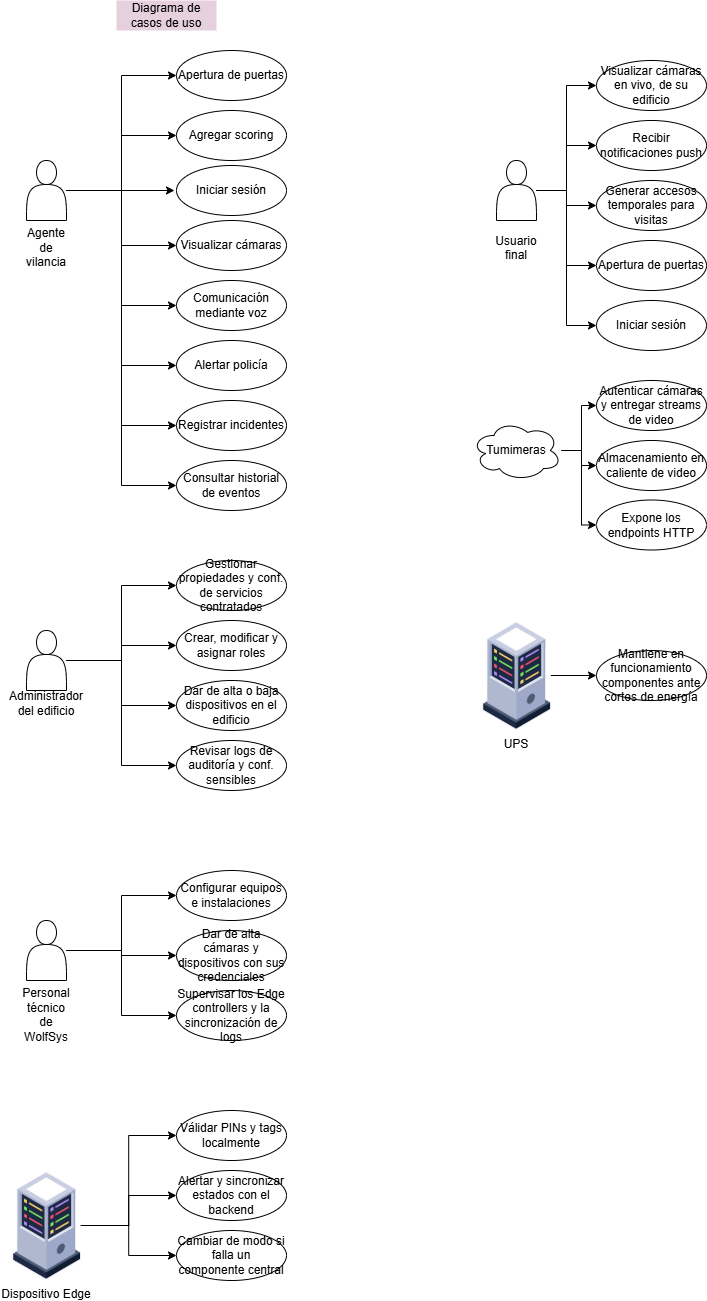

The diagram above was exported from draw.io. Its source (the exported page's mxGraphModel, read from the mxfile embedded in the PNG):
<mxGraphModel dx="1042" dy="570" grid="1" gridSize="10" guides="1" tooltips="1" connect="1" arrows="1" fold="1" page="1" pageScale="1" pageWidth="827" pageHeight="1169" math="0" shadow="0">
  <root>
    <mxCell id="0" />
    <mxCell id="1" parent="0" />
    <mxCell id="eDjh6nL97lz1F-s8YSqw-1" value="Diagrama de casos de uso" style="text;strokeColor=none;align=center;fillColor=#E6D0DE;html=1;verticalAlign=middle;whiteSpace=wrap;rounded=0;" parent="1" vertex="1">
      <mxGeometry x="150" y="60" width="100" height="30" as="geometry" />
    </mxCell>
    <mxCell id="f7MZcF2hOfcb5W9NIZy4-4" style="edgeStyle=orthogonalEdgeStyle;rounded=0;orthogonalLoop=1;jettySize=auto;html=1;entryX=0;entryY=0.5;entryDx=0;entryDy=0;" parent="1" source="3rKT1oW1F4L3wXqMYrQt-2" target="f7MZcF2hOfcb5W9NIZy4-3" edge="1">
      <mxGeometry relative="1" as="geometry" />
    </mxCell>
    <mxCell id="f7MZcF2hOfcb5W9NIZy4-6" style="edgeStyle=orthogonalEdgeStyle;rounded=0;orthogonalLoop=1;jettySize=auto;html=1;entryX=0;entryY=0.5;entryDx=0;entryDy=0;" parent="1" source="3rKT1oW1F4L3wXqMYrQt-2" target="f7MZcF2hOfcb5W9NIZy4-5" edge="1">
      <mxGeometry relative="1" as="geometry" />
    </mxCell>
    <mxCell id="f7MZcF2hOfcb5W9NIZy4-8" style="edgeStyle=orthogonalEdgeStyle;rounded=0;orthogonalLoop=1;jettySize=auto;html=1;entryX=0;entryY=0.5;entryDx=0;entryDy=0;" parent="1" source="3rKT1oW1F4L3wXqMYrQt-2" target="f7MZcF2hOfcb5W9NIZy4-7" edge="1">
      <mxGeometry relative="1" as="geometry" />
    </mxCell>
    <mxCell id="f7MZcF2hOfcb5W9NIZy4-10" style="edgeStyle=orthogonalEdgeStyle;rounded=0;orthogonalLoop=1;jettySize=auto;html=1;entryX=0;entryY=0.5;entryDx=0;entryDy=0;" parent="1" source="3rKT1oW1F4L3wXqMYrQt-2" target="f7MZcF2hOfcb5W9NIZy4-9" edge="1">
      <mxGeometry relative="1" as="geometry" />
    </mxCell>
    <mxCell id="KNWTGvwMhmIZGca2zw6_-1" style="edgeStyle=orthogonalEdgeStyle;rounded=0;orthogonalLoop=1;jettySize=auto;html=1;entryX=0;entryY=0.5;entryDx=0;entryDy=0;" parent="1" source="3rKT1oW1F4L3wXqMYrQt-2" target="f7MZcF2hOfcb5W9NIZy4-11" edge="1">
      <mxGeometry relative="1" as="geometry" />
    </mxCell>
    <mxCell id="KNWTGvwMhmIZGca2zw6_-2" style="edgeStyle=orthogonalEdgeStyle;rounded=0;orthogonalLoop=1;jettySize=auto;html=1;entryX=0;entryY=0.5;entryDx=0;entryDy=0;" parent="1" source="3rKT1oW1F4L3wXqMYrQt-2" target="f7MZcF2hOfcb5W9NIZy4-12" edge="1">
      <mxGeometry relative="1" as="geometry" />
    </mxCell>
    <mxCell id="KNWTGvwMhmIZGca2zw6_-4" style="edgeStyle=orthogonalEdgeStyle;rounded=0;orthogonalLoop=1;jettySize=auto;html=1;entryX=0;entryY=0.5;entryDx=0;entryDy=0;" parent="1" source="3rKT1oW1F4L3wXqMYrQt-2" target="KNWTGvwMhmIZGca2zw6_-3" edge="1">
      <mxGeometry relative="1" as="geometry" />
    </mxCell>
    <mxCell id="3rKT1oW1F4L3wXqMYrQt-2" value="&lt;div&gt;&lt;br&gt;&lt;/div&gt;&lt;div&gt;&lt;br&gt;&lt;/div&gt;&lt;div&gt;&lt;br&gt;&lt;/div&gt;&lt;div&gt;&lt;br&gt;&lt;/div&gt;&lt;div&gt;&lt;br&gt;&lt;/div&gt;&lt;div&gt;&lt;br&gt;&lt;/div&gt;&lt;div&gt;&lt;br&gt;&lt;/div&gt;&lt;div&gt;&lt;br&gt;&lt;/div&gt;Agente de vilancia" style="shape=actor;whiteSpace=wrap;html=1;" parent="1" vertex="1">
      <mxGeometry x="60" y="220" width="40" height="60" as="geometry" />
    </mxCell>
    <mxCell id="3rKT1oW1F4L3wXqMYrQt-5" style="edgeStyle=orthogonalEdgeStyle;rounded=0;orthogonalLoop=1;jettySize=auto;html=1;entryX=-0.027;entryY=0.6;entryDx=0;entryDy=0;entryPerimeter=0;" parent="1" source="3rKT1oW1F4L3wXqMYrQt-2" edge="1">
      <mxGeometry relative="1" as="geometry">
        <mxPoint x="207.9749999999999" y="250" as="targetPoint" />
      </mxGeometry>
    </mxCell>
    <mxCell id="KNWTGvwMhmIZGca2zw6_-11" style="edgeStyle=orthogonalEdgeStyle;rounded=0;orthogonalLoop=1;jettySize=auto;html=1;entryX=0;entryY=0.5;entryDx=0;entryDy=0;" parent="1" source="UINYbhBxGCAPwCGBpaNX-1" target="KNWTGvwMhmIZGca2zw6_-7" edge="1">
      <mxGeometry relative="1" as="geometry" />
    </mxCell>
    <mxCell id="KNWTGvwMhmIZGca2zw6_-12" style="edgeStyle=orthogonalEdgeStyle;rounded=0;orthogonalLoop=1;jettySize=auto;html=1;entryX=0;entryY=0.5;entryDx=0;entryDy=0;" parent="1" source="UINYbhBxGCAPwCGBpaNX-1" target="KNWTGvwMhmIZGca2zw6_-8" edge="1">
      <mxGeometry relative="1" as="geometry" />
    </mxCell>
    <mxCell id="KNWTGvwMhmIZGca2zw6_-13" style="edgeStyle=orthogonalEdgeStyle;rounded=0;orthogonalLoop=1;jettySize=auto;html=1;entryX=0;entryY=0.5;entryDx=0;entryDy=0;" parent="1" source="UINYbhBxGCAPwCGBpaNX-1" target="KNWTGvwMhmIZGca2zw6_-9" edge="1">
      <mxGeometry relative="1" as="geometry" />
    </mxCell>
    <mxCell id="KNWTGvwMhmIZGca2zw6_-14" style="edgeStyle=orthogonalEdgeStyle;rounded=0;orthogonalLoop=1;jettySize=auto;html=1;entryX=0;entryY=0.5;entryDx=0;entryDy=0;" parent="1" source="UINYbhBxGCAPwCGBpaNX-1" target="KNWTGvwMhmIZGca2zw6_-10" edge="1">
      <mxGeometry relative="1" as="geometry" />
    </mxCell>
    <mxCell id="UINYbhBxGCAPwCGBpaNX-1" value="&lt;div&gt;&lt;br&gt;&lt;/div&gt;&lt;div&gt;&lt;br&gt;&lt;/div&gt;&lt;div&gt;&lt;br&gt;&lt;/div&gt;&lt;div&gt;&lt;br&gt;&lt;/div&gt;&lt;div&gt;&lt;br&gt;&lt;/div&gt;&lt;div&gt;&lt;br&gt;&lt;/div&gt;&lt;div&gt;Administrador del edificio&lt;/div&gt;" style="shape=actor;whiteSpace=wrap;html=1;" parent="1" vertex="1">
      <mxGeometry x="60" y="690" width="40" height="60" as="geometry" />
    </mxCell>
    <mxCell id="f7MZcF2hOfcb5W9NIZy4-2" value="Iniciar sesión" style="ellipse;whiteSpace=wrap;html=1;" parent="1" vertex="1">
      <mxGeometry x="210" y="225" width="110" height="50" as="geometry" />
    </mxCell>
    <mxCell id="f7MZcF2hOfcb5W9NIZy4-3" value="Visualizar cámaras" style="ellipse;whiteSpace=wrap;html=1;" parent="1" vertex="1">
      <mxGeometry x="210" y="280" width="110" height="50" as="geometry" />
    </mxCell>
    <mxCell id="f7MZcF2hOfcb5W9NIZy4-5" value="Agregar scoring" style="ellipse;whiteSpace=wrap;html=1;" parent="1" vertex="1">
      <mxGeometry x="210" y="170" width="110" height="50" as="geometry" />
    </mxCell>
    <mxCell id="f7MZcF2hOfcb5W9NIZy4-7" value="Comunicación mediante voz" style="ellipse;whiteSpace=wrap;html=1;" parent="1" vertex="1">
      <mxGeometry x="210" y="340" width="110" height="50" as="geometry" />
    </mxCell>
    <mxCell id="f7MZcF2hOfcb5W9NIZy4-9" value="Apertura de puertas" style="ellipse;whiteSpace=wrap;html=1;" parent="1" vertex="1">
      <mxGeometry x="210" y="110" width="110" height="50" as="geometry" />
    </mxCell>
    <mxCell id="f7MZcF2hOfcb5W9NIZy4-11" value="Alertar policía" style="ellipse;whiteSpace=wrap;html=1;" parent="1" vertex="1">
      <mxGeometry x="210" y="400" width="110" height="50" as="geometry" />
    </mxCell>
    <mxCell id="f7MZcF2hOfcb5W9NIZy4-12" value="Registrar incidentes" style="ellipse;whiteSpace=wrap;html=1;" parent="1" vertex="1">
      <mxGeometry x="210" y="460" width="110" height="50" as="geometry" />
    </mxCell>
    <mxCell id="KNWTGvwMhmIZGca2zw6_-3" value="Consultar historial de eventos" style="ellipse;whiteSpace=wrap;html=1;" parent="1" vertex="1">
      <mxGeometry x="210" y="520" width="110" height="50" as="geometry" />
    </mxCell>
    <mxCell id="KNWTGvwMhmIZGca2zw6_-7" value="Gestionar propiedades y conf. de servicios contratados" style="ellipse;whiteSpace=wrap;html=1;" parent="1" vertex="1">
      <mxGeometry x="210" y="620" width="110" height="50" as="geometry" />
    </mxCell>
    <mxCell id="KNWTGvwMhmIZGca2zw6_-8" value="Crear, modificar y asignar roles" style="ellipse;whiteSpace=wrap;html=1;" parent="1" vertex="1">
      <mxGeometry x="210" y="680" width="110" height="50" as="geometry" />
    </mxCell>
    <mxCell id="KNWTGvwMhmIZGca2zw6_-9" value="Dar de alta o baja dispositivos en el edificio" style="ellipse;whiteSpace=wrap;html=1;" parent="1" vertex="1">
      <mxGeometry x="210" y="740" width="110" height="50" as="geometry" />
    </mxCell>
    <mxCell id="KNWTGvwMhmIZGca2zw6_-10" value="Revisar logs de auditoría y conf. sensibles" style="ellipse;whiteSpace=wrap;html=1;" parent="1" vertex="1">
      <mxGeometry x="210" y="800" width="110" height="50" as="geometry" />
    </mxCell>
    <mxCell id="KNWTGvwMhmIZGca2zw6_-21" style="edgeStyle=orthogonalEdgeStyle;rounded=0;orthogonalLoop=1;jettySize=auto;html=1;entryX=0;entryY=0.5;entryDx=0;entryDy=0;" parent="1" source="KNWTGvwMhmIZGca2zw6_-15" target="KNWTGvwMhmIZGca2zw6_-16" edge="1">
      <mxGeometry relative="1" as="geometry" />
    </mxCell>
    <mxCell id="KNWTGvwMhmIZGca2zw6_-22" style="edgeStyle=orthogonalEdgeStyle;rounded=0;orthogonalLoop=1;jettySize=auto;html=1;entryX=0;entryY=0.5;entryDx=0;entryDy=0;" parent="1" source="KNWTGvwMhmIZGca2zw6_-15" target="KNWTGvwMhmIZGca2zw6_-18" edge="1">
      <mxGeometry relative="1" as="geometry" />
    </mxCell>
    <mxCell id="KNWTGvwMhmIZGca2zw6_-23" style="edgeStyle=orthogonalEdgeStyle;rounded=0;orthogonalLoop=1;jettySize=auto;html=1;entryX=0;entryY=0.5;entryDx=0;entryDy=0;" parent="1" source="KNWTGvwMhmIZGca2zw6_-15" target="KNWTGvwMhmIZGca2zw6_-19" edge="1">
      <mxGeometry relative="1" as="geometry" />
    </mxCell>
    <mxCell id="KNWTGvwMhmIZGca2zw6_-15" value="&lt;div&gt;&lt;br&gt;&lt;/div&gt;&lt;div&gt;&lt;br&gt;&lt;/div&gt;&lt;div&gt;&lt;br&gt;&lt;/div&gt;&lt;div&gt;&lt;br&gt;&lt;/div&gt;&lt;div&gt;&lt;br&gt;&lt;/div&gt;&lt;div&gt;&lt;br&gt;&lt;/div&gt;&lt;div&gt;&lt;br&gt;&lt;/div&gt;&lt;div&gt;&lt;br&gt;&lt;/div&gt;&lt;div&gt;&lt;br&gt;&lt;/div&gt;&lt;div&gt;Personal técnico de WolfSys&lt;br&gt;&lt;/div&gt;" style="shape=actor;whiteSpace=wrap;html=1;" parent="1" vertex="1">
      <mxGeometry x="60" y="980" width="40" height="60" as="geometry" />
    </mxCell>
    <mxCell id="KNWTGvwMhmIZGca2zw6_-16" value="Configurar equipos e instalaciones" style="ellipse;whiteSpace=wrap;html=1;" parent="1" vertex="1">
      <mxGeometry x="210" y="930" width="110" height="50" as="geometry" />
    </mxCell>
    <mxCell id="KNWTGvwMhmIZGca2zw6_-18" value="Dar de alta cámaras y dispositivos con sus credenciales" style="ellipse;whiteSpace=wrap;html=1;" parent="1" vertex="1">
      <mxGeometry x="210" y="990" width="110" height="50" as="geometry" />
    </mxCell>
    <mxCell id="KNWTGvwMhmIZGca2zw6_-19" value="Supervisar los Edge controllers y la sincronización de logs" style="ellipse;whiteSpace=wrap;html=1;" parent="1" vertex="1">
      <mxGeometry x="210" y="1050" width="110" height="50" as="geometry" />
    </mxCell>
    <mxCell id="KNWTGvwMhmIZGca2zw6_-20" value="Válidar PINs y tags localmente" style="ellipse;whiteSpace=wrap;html=1;" parent="1" vertex="1">
      <mxGeometry x="210" y="1170" width="110" height="50" as="geometry" />
    </mxCell>
    <mxCell id="KNWTGvwMhmIZGca2zw6_-25" style="edgeStyle=orthogonalEdgeStyle;rounded=0;orthogonalLoop=1;jettySize=auto;html=1;entryX=0;entryY=0.5;entryDx=0;entryDy=0;" parent="1" source="KNWTGvwMhmIZGca2zw6_-24" target="KNWTGvwMhmIZGca2zw6_-20" edge="1">
      <mxGeometry relative="1" as="geometry" />
    </mxCell>
    <mxCell id="KNWTGvwMhmIZGca2zw6_-28" style="edgeStyle=orthogonalEdgeStyle;rounded=0;orthogonalLoop=1;jettySize=auto;html=1;entryX=0;entryY=0.5;entryDx=0;entryDy=0;" parent="1" source="KNWTGvwMhmIZGca2zw6_-24" target="KNWTGvwMhmIZGca2zw6_-26" edge="1">
      <mxGeometry relative="1" as="geometry" />
    </mxCell>
    <mxCell id="KNWTGvwMhmIZGca2zw6_-29" style="edgeStyle=orthogonalEdgeStyle;rounded=0;orthogonalLoop=1;jettySize=auto;html=1;entryX=0;entryY=0.5;entryDx=0;entryDy=0;" parent="1" source="KNWTGvwMhmIZGca2zw6_-24" target="KNWTGvwMhmIZGca2zw6_-27" edge="1">
      <mxGeometry relative="1" as="geometry" />
    </mxCell>
    <mxCell id="KNWTGvwMhmIZGca2zw6_-24" value="Dispositivo Edge" style="shape=image;verticalLabelPosition=bottom;labelBackgroundColor=default;verticalAlign=top;aspect=fixed;imageAspect=0;image=data:image/png,(base64 omitted: 5760 chars);clipPath=inset(4.22% 22.44% 5.11% 21.11%);" parent="1" vertex="1">
      <mxGeometry x="45.76" y="1230" width="68.48039215686275" height="110" as="geometry" />
    </mxCell>
    <mxCell id="KNWTGvwMhmIZGca2zw6_-26" value="Alertar y sincronizar estados con el backend" style="ellipse;whiteSpace=wrap;html=1;" parent="1" vertex="1">
      <mxGeometry x="210" y="1230" width="110" height="50" as="geometry" />
    </mxCell>
    <mxCell id="KNWTGvwMhmIZGca2zw6_-27" value="Cambiar de modo si falla un componente central" style="ellipse;whiteSpace=wrap;html=1;" parent="1" vertex="1">
      <mxGeometry x="210" y="1290" width="110" height="50" as="geometry" />
    </mxCell>
    <mxCell id="jyVsmavHeeUqykLu8KDK-4" style="edgeStyle=orthogonalEdgeStyle;rounded=0;orthogonalLoop=1;jettySize=auto;html=1;entryX=0;entryY=0.5;entryDx=0;entryDy=0;" parent="1" source="KNWTGvwMhmIZGca2zw6_-30" target="KNWTGvwMhmIZGca2zw6_-31" edge="1">
      <mxGeometry relative="1" as="geometry" />
    </mxCell>
    <mxCell id="jyVsmavHeeUqykLu8KDK-6" style="edgeStyle=orthogonalEdgeStyle;rounded=0;orthogonalLoop=1;jettySize=auto;html=1;entryX=0;entryY=0.5;entryDx=0;entryDy=0;" parent="1" source="KNWTGvwMhmIZGca2zw6_-30" target="jyVsmavHeeUqykLu8KDK-1" edge="1">
      <mxGeometry relative="1" as="geometry" />
    </mxCell>
    <mxCell id="jyVsmavHeeUqykLu8KDK-7" style="edgeStyle=orthogonalEdgeStyle;rounded=0;orthogonalLoop=1;jettySize=auto;html=1;" parent="1" source="KNWTGvwMhmIZGca2zw6_-30" target="jyVsmavHeeUqykLu8KDK-2" edge="1">
      <mxGeometry relative="1" as="geometry" />
    </mxCell>
    <mxCell id="jyVsmavHeeUqykLu8KDK-8" style="edgeStyle=orthogonalEdgeStyle;rounded=0;orthogonalLoop=1;jettySize=auto;html=1;entryX=0;entryY=0.5;entryDx=0;entryDy=0;" parent="1" source="KNWTGvwMhmIZGca2zw6_-30" target="jyVsmavHeeUqykLu8KDK-3" edge="1">
      <mxGeometry relative="1" as="geometry" />
    </mxCell>
    <mxCell id="fflOMiYAB2_iitW6ZZtB-1" style="edgeStyle=orthogonalEdgeStyle;rounded=0;orthogonalLoop=1;jettySize=auto;html=1;entryX=0;entryY=0.5;entryDx=0;entryDy=0;" parent="1" source="KNWTGvwMhmIZGca2zw6_-30" target="jyVsmavHeeUqykLu8KDK-9" edge="1">
      <mxGeometry relative="1" as="geometry" />
    </mxCell>
    <mxCell id="KNWTGvwMhmIZGca2zw6_-30" value="&lt;div&gt;&lt;br&gt;&lt;/div&gt;&lt;div&gt;&lt;br&gt;&lt;/div&gt;&lt;div&gt;&lt;br&gt;&lt;/div&gt;&lt;div&gt;&lt;br&gt;&lt;/div&gt;&lt;div&gt;&lt;br&gt;&lt;/div&gt;&lt;div&gt;&lt;br&gt;&lt;/div&gt;&lt;div&gt;&lt;br&gt;&lt;/div&gt;&lt;div&gt;&lt;br&gt;&lt;/div&gt;Usuario final" style="shape=actor;whiteSpace=wrap;html=1;" parent="1" vertex="1">
      <mxGeometry x="530" y="220" width="40" height="60" as="geometry" />
    </mxCell>
    <mxCell id="KNWTGvwMhmIZGca2zw6_-31" value="Visualizar cámaras en vivo, de su edificio" style="ellipse;whiteSpace=wrap;html=1;" parent="1" vertex="1">
      <mxGeometry x="630" y="120" width="110" height="50" as="geometry" />
    </mxCell>
    <mxCell id="jyVsmavHeeUqykLu8KDK-1" value="Recibir notificaciones push" style="ellipse;whiteSpace=wrap;html=1;" parent="1" vertex="1">
      <mxGeometry x="630" y="180" width="110" height="50" as="geometry" />
    </mxCell>
    <mxCell id="jyVsmavHeeUqykLu8KDK-2" value="Generar accesos temporales para visitas" style="ellipse;whiteSpace=wrap;html=1;" parent="1" vertex="1">
      <mxGeometry x="630" y="240" width="110" height="50" as="geometry" />
    </mxCell>
    <mxCell id="jyVsmavHeeUqykLu8KDK-3" value="Apertura de puertas" style="ellipse;whiteSpace=wrap;html=1;" parent="1" vertex="1">
      <mxGeometry x="630" y="300" width="110" height="50" as="geometry" />
    </mxCell>
    <mxCell id="jyVsmavHeeUqykLu8KDK-9" value="Iniciar sesión" style="ellipse;whiteSpace=wrap;html=1;" parent="1" vertex="1">
      <mxGeometry x="630" y="360" width="110" height="50" as="geometry" />
    </mxCell>
    <mxCell id="dlPl0Mrd2QcQ7hibD2nx-4" style="edgeStyle=orthogonalEdgeStyle;rounded=0;orthogonalLoop=1;jettySize=auto;html=1;entryX=0;entryY=0.5;entryDx=0;entryDy=0;" parent="1" source="fflOMiYAB2_iitW6ZZtB-2" target="dlPl0Mrd2QcQ7hibD2nx-1" edge="1">
      <mxGeometry relative="1" as="geometry" />
    </mxCell>
    <mxCell id="dlPl0Mrd2QcQ7hibD2nx-5" style="edgeStyle=orthogonalEdgeStyle;rounded=0;orthogonalLoop=1;jettySize=auto;html=1;entryX=0;entryY=0.5;entryDx=0;entryDy=0;" parent="1" source="fflOMiYAB2_iitW6ZZtB-2" target="dlPl0Mrd2QcQ7hibD2nx-2" edge="1">
      <mxGeometry relative="1" as="geometry" />
    </mxCell>
    <mxCell id="dlPl0Mrd2QcQ7hibD2nx-6" style="edgeStyle=orthogonalEdgeStyle;rounded=0;orthogonalLoop=1;jettySize=auto;html=1;entryX=0;entryY=0.5;entryDx=0;entryDy=0;" parent="1" source="fflOMiYAB2_iitW6ZZtB-2" target="dlPl0Mrd2QcQ7hibD2nx-3" edge="1">
      <mxGeometry relative="1" as="geometry">
        <Array as="points">
          <mxPoint x="615" y="510" />
          <mxPoint x="615" y="585" />
        </Array>
      </mxGeometry>
    </mxCell>
    <mxCell id="fflOMiYAB2_iitW6ZZtB-2" value="Tumimeras" style="ellipse;shape=cloud;whiteSpace=wrap;html=1;" parent="1" vertex="1">
      <mxGeometry x="505" y="480" width="90" height="60" as="geometry" />
    </mxCell>
    <mxCell id="dlPl0Mrd2QcQ7hibD2nx-1" value="Autenticar cámaras y entregar streams de video" style="ellipse;whiteSpace=wrap;html=1;" parent="1" vertex="1">
      <mxGeometry x="630" y="440" width="110" height="50" as="geometry" />
    </mxCell>
    <mxCell id="dlPl0Mrd2QcQ7hibD2nx-2" value="Almacenamiento en caliente de video" style="ellipse;whiteSpace=wrap;html=1;" parent="1" vertex="1">
      <mxGeometry x="630" y="500" width="110" height="50" as="geometry" />
    </mxCell>
    <mxCell id="dlPl0Mrd2QcQ7hibD2nx-3" value="Expone los endpoints HTTP" style="ellipse;whiteSpace=wrap;html=1;" parent="1" vertex="1">
      <mxGeometry x="630" y="559.5" width="110" height="50" as="geometry" />
    </mxCell>
    <mxCell id="dlPl0Mrd2QcQ7hibD2nx-11" style="edgeStyle=orthogonalEdgeStyle;rounded=0;orthogonalLoop=1;jettySize=auto;html=1;entryX=0;entryY=0.5;entryDx=0;entryDy=0;" parent="1" source="dlPl0Mrd2QcQ7hibD2nx-8" target="dlPl0Mrd2QcQ7hibD2nx-9" edge="1">
      <mxGeometry relative="1" as="geometry" />
    </mxCell>
    <mxCell id="dlPl0Mrd2QcQ7hibD2nx-8" value="UPS" style="shape=image;verticalLabelPosition=bottom;labelBackgroundColor=default;verticalAlign=top;aspect=fixed;imageAspect=0;image=data:image/png,(base64 omitted: 5760 chars);clipPath=inset(4.22% 22.44% 5.11% 21.11%);" parent="1" vertex="1">
      <mxGeometry x="515.76" y="680" width="68.48039215686275" height="110" as="geometry" />
    </mxCell>
    <mxCell id="dlPl0Mrd2QcQ7hibD2nx-9" value="Mantiene en funcionamiento componentes ante cortes de energía" style="ellipse;whiteSpace=wrap;html=1;" parent="1" vertex="1">
      <mxGeometry x="630" y="710" width="110" height="50" as="geometry" />
    </mxCell>
  </root>
</mxGraphModel>